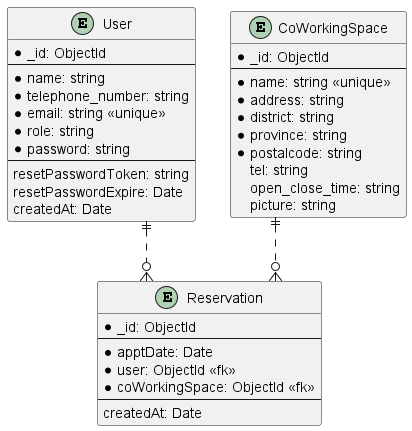

The diagram above was rendered by PlantUML. Its source (embedded in the PNG):
@startuml ER_Diagram

skinparam Linetype ortho

entity User {
  * _id: ObjectId
  --
  * name: string
  * telephone_number: string
  * email: string <<unique>>
  * role: string 
  * password: string
  --
  resetPasswordToken: string
  resetPasswordExpire: Date
  createdAt: Date
}

entity CoWorkingSpace {
  * _id: ObjectId
  --
  * name: string <<unique>>
  * address: string
  * district: string
  * province: string
  * postalcode: string
  tel: string
  open_close_time: string
  picture: string
}

entity Reservation {
  * _id: ObjectId
  --
  * apptDate: Date
  * user: ObjectId <<fk>>
  * coWorkingSpace: ObjectId <<fk>>
  --
  createdAt: Date
}

User ||..o{ Reservation
CoWorkingSpace ||..o{ Reservation

@enduml